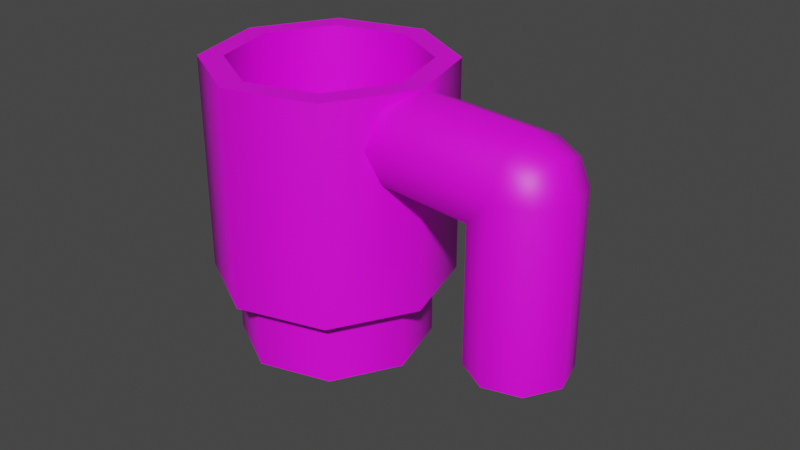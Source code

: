 # Source: mug.blend  (saved by Blender 2.93.20; exported with 4.5.12 LTS)
import bpy
from mathutils import Matrix  # noqa: F401  (used for matrix-valued properties, if any)

bpy.ops.wm.read_factory_settings(use_empty=True)
scene = bpy.context.scene
scene.name = 'Scene'

# ---- collections
col_collection = bpy.data.collections.new('Collection'); scene.collection.children.link(col_collection)

# ---- images (referenced by path relative to the original .blend; pixels are not part of the script)
import os
ASSET_DIR = os.environ.get("B2B_ASSET_DIR", "")  # directory of the original .blend (textures are referenced by path, not embedded)
HERE = os.path.dirname(os.path.abspath(__file__))  # packed textures are extracted next to this script under _unpacked/

def load_image(name, relpath, width, height, colorspace="sRGB"):
    """Load a texture the original file referenced (path relative to the .blend, or extracted next to this script)."""
    p = next((c for c in (os.path.join(HERE, relpath), os.path.join(ASSET_DIR, relpath)) if relpath and os.path.exists(c)), "")
    if p:
        img = bpy.data.images.load(p, check_existing=True)
        img.name = name
    else:  # same state as the original file: an image datablock whose file is absent (Cycles renders it pink)
        img = bpy.data.images.new(name, width, height)
        img.source = "FILE"
        img.filepath = "//" + (relpath or name)
    img.colorspace_settings.name = colorspace
    return img
img_mugred_png = load_image('mugRed.png', 'mugRed.png', 1024, 1024, 'sRGB')

# ---- materials (node trees are filled in below, after node groups)
mat_mugred = bpy.data.materials.new('MugRed')
mat_mugred.use_transparent_shadow = False

# ---- material node trees
mat_mugred.use_nodes = True; mat_mugred.node_tree.nodes.clear()
_N = mat_mugred.node_tree.nodes; _L = mat_mugred.node_tree.links
n0 = _N.new('ShaderNodeBsdfPrincipled'); n0.name = 'Principled BSDF'; n0.location = (10, 300)
n0.distribution = 'GGX'
n0.subsurface_method = 'BURLEY'
n0.inputs[3].default_value = 1.45
n0.inputs[27].default_value = (0.0, 0.0, 0.0, 1.0)
n0.inputs[28].default_value = 1.0
n1 = _N.new('ShaderNodeOutputMaterial'); n1.name = 'Material Output'; n1.location = (300, 300)
n2 = _N.new('ShaderNodeTexImage'); n2.name = 'Image Texture'; n2.location = (-286, 229)
n2.image = img_mugred_png
_L.new(n0.outputs[0], n1.inputs[0])
_L.new(n2.outputs[0], n0.inputs[0])
n1.is_active_output = True

# ---- world
world_world = bpy.data.worlds.new('World'); scene.world = world_world
world_world.use_nodes = True; world_world.node_tree.nodes.clear()
_N = world_world.node_tree.nodes; _L = world_world.node_tree.links
n0 = _N.new('ShaderNodeOutputWorld'); n0.name = 'World Output'; n0.location = (300, 300)
n1 = _N.new('ShaderNodeBackground'); n1.name = 'Background'; n1.location = (10, 300)
n1.inputs[0].default_value = (0.05088, 0.05088, 0.05088, 1.0)
_L.new(n1.outputs[0], n0.inputs[0])
n0.is_active_output = True
world_world.color = (0.05088, 0.05088, 0.05088)
world_world.use_sun_shadow = False
world_world.sun_shadow_jitter_overblur = 0.0

# ---- meshes
me_mesh_0034_mesh_0034mesh = bpy.data.meshes.new('Mesh_0034_Mesh_0034Mesh')
me_mesh_0034_mesh_0034mesh.from_pydata([(0.05517, 0.04049, 0.01736), (0.05643, 0.04497, 0.006656), (0.06235, 0.03696, 0.01821), (0.0672, 0.04051, 0.007926), (0.05769, 0.04049, -0.004047), (0.06487, 0.03696, -0.0032), (0.05822, 0.02973, -0.00848), (0.05465, 0.02973, 0.02179), (0.04441, 0.01901, 0.01609), (0.00924, 0.02973, 0.01644), (0.009763, 0.01895, 0.012), (0.0413, 0.01449, 0.004871), (0.01103, 0.01449, 0.001301), (0.04694, 0.01901, -0.005315), (0.01229, 0.01895, -0.009402), (0.01281, 0.02973, -0.01384), (0.01229, 0.0405, -0.009402), (0.01103, 0.04497, 0.001301), (0.009763, 0.0405, 0.012), (0.05822, -0.02361, -0.00848), (0.04699, -0.02361, -0.005309), (0.0413, 0.01449, 0.004871), (0.0413, -0.02361, 0.004871), (0.04447, -0.02361, 0.0161), (0.05465, -0.02361, 0.02179), (0.06586, 0.02973, 0.01862), (0.06587, -0.02361, 0.01862), (0.07157, 0.02973, 0.008441), (0.07157, -0.02361, 0.008441), (0.06839, 0.02973, -0.002786), (0.0684, -0.02361, -0.002784), (0.06587, -0.02361, 0.01862), (0.07157, -0.02361, 0.008441), (0.05465, -0.02361, 0.02179), (0.04447, -0.02361, 0.0161), (0.0684, -0.02361, -0.002784), (0.0413, -0.02361, 0.004871), (0.05822, -0.02361, -0.00848), (0.04699, -0.02361, -0.005309), (-0.01565, -0.02361, -0.03272), (0.004824, -0.02361, -0.02126), (-0.01478, -0.02361, -0.04011), (0.01067, -0.02361, -0.02587), (0.0112, -0.02361, 0.001322), (0.01859, -0.02361, 0.002194), (-0.0002546, -0.02361, 0.0218), (0.004355, -0.02361, 0.02764), (-0.02284, -0.02361, 0.02818), (-0.02371, -0.02361, 0.03557), (-0.04331, -0.02361, 0.01672), (-0.04916, -0.02361, 0.02133), (-0.04969, -0.02361, -0.00586), (-0.05708, -0.02361, -0.006731), (-0.03823, -0.02361, -0.02634), (-0.04284, -0.02361, -0.03218), (-0.05708, 0.04497, -0.006731), (-0.04284, 0.04497, -0.03218), (-0.04951, 0.04497, -0.005839), (-0.03813, 0.04497, -0.02621), (-0.01478, 0.04497, -0.04011), (-0.01567, 0.04497, -0.03254), (0.01067, 0.04497, -0.02587), (0.004697, 0.04497, -0.02116), (0.01859, 0.04497, 0.002194), (0.01103, 0.04497, 0.001301), (0.004355, 0.04497, 0.02764), (-0.0003645, 0.04497, 0.02166), (-0.02371, 0.04497, 0.03557), (-0.02281, 0.04497, 0.028), (-0.04916, 0.04497, 0.02133), (-0.04317, 0.04497, 0.01661), (-0.01478, 0.04497, -0.04011), (-0.04284, 0.04497, -0.03218), (-0.01478, -0.02361, -0.04011), (-0.04284, -0.02361, -0.03218), (-0.05708, 0.04497, -0.006731), (-0.05708, -0.02361, -0.006731), (-0.04916, 0.04497, 0.02133), (-0.04916, -0.02361, 0.02133), (-0.02371, 0.04497, 0.03557), (-0.02371, -0.02361, 0.03557), (0.004355, 0.04497, 0.02764), (0.004355, -0.02361, 0.02764), (0.01859, 0.04497, 0.002194), (0.01859, -0.02361, 0.002194), (0.01067, 0.04497, -0.02587), (0.01067, -0.02361, -0.02587), (0.0112, -0.02361, 0.001322), (0.004824, -0.02361, -0.02126), (0.0112, -0.04647, 0.001322), (0.004824, -0.04647, -0.02126), (-0.01565, -0.02361, -0.03272), (-0.01565, -0.04647, -0.03272), (-0.03823, -0.02361, -0.02634), (-0.03823, -0.04647, -0.02634), (-0.04969, -0.02361, -0.00586), (-0.04969, -0.04647, -0.00586), (-0.04331, -0.02361, 0.01672), (-0.04331, -0.04647, 0.01672), (-0.02284, -0.02361, 0.02818), (-0.02284, -0.04647, 0.02818), (-0.0002546, -0.02361, 0.0218), (-0.0002546, -0.04647, 0.0218), (-0.0002546, -0.04647, 0.0218), (0.0112, -0.04647, 0.001322), (-0.02284, -0.04647, 0.02818), (-0.04331, -0.04647, 0.01672), (0.004824, -0.04647, -0.02126), (-0.04969, -0.04647, -0.00586), (-0.01565, -0.04647, -0.03272), (-0.03823, -0.04647, -0.02634), (-0.02281, -0.01599, 0.028), (-0.04317, -0.01599, 0.01661), (-0.0003645, -0.01599, 0.02166), (0.01103, -0.01599, 0.001301), (-0.04951, -0.01599, -0.005839), (0.004697, -0.01599, -0.02116), (-0.03813, -0.01599, -0.02621), (-0.01567, -0.01599, -0.03254), (-0.02281, 0.04497, 0.028), (-0.04317, 0.04497, 0.01661), (-0.02281, -0.01599, 0.028), (-0.04317, -0.01599, 0.01661), (-0.04951, 0.04497, -0.005839), (-0.04951, -0.01599, -0.005839), (-0.03813, 0.04497, -0.02621), (-0.03813, -0.01599, -0.02621), (-0.01567, 0.04497, -0.03254), (-0.01567, -0.01599, -0.03254), (0.004697, 0.04497, -0.02116), (0.004697, -0.01599, -0.02116), (0.01103, 0.04497, 0.001301), (0.01103, -0.01599, 0.001301), (-0.0003645, 0.04497, 0.02166), (-0.0003645, -0.01599, 0.02166)], [], [(0, 1, 2), (2, 1, 3), (1, 4, 3), (3, 4, 5), (4, 6, 5), (7, 8, 9), (9, 8, 10), (8, 11, 10), (10, 11, 12), (11, 13, 12), (12, 13, 14), (13, 6, 14), (14, 6, 15), (6, 4, 15), (15, 4, 16), (4, 1, 16), (16, 1, 17), (1, 0, 17), (17, 0, 18), (6, 13, 19), (19, 13, 20), (13, 21, 20), (20, 21, 22), (21, 8, 22), (22, 8, 23), (8, 7, 23), (23, 7, 24), (7, 25, 24), (24, 25, 26), (25, 27, 26), (26, 27, 28), (27, 29, 28), (28, 29, 30), (31, 32, 33), (33, 32, 34), (32, 35, 34), (34, 35, 36), (35, 37, 36), (36, 37, 38), (18, 0, 9), (9, 0, 7), (0, 2, 7), (7, 2, 25), (2, 3, 25), (25, 3, 27), (3, 5, 27), (27, 5, 29), (5, 6, 29), (29, 6, 30), (6, 19, 30), (39, 40, 41), (41, 40, 42), (40, 43, 42), (42, 43, 44), (43, 45, 44), (44, 45, 46), (45, 47, 46), (46, 47, 48), (47, 49, 48), (48, 49, 50), (49, 51, 50), (50, 51, 52), (51, 53, 52), (52, 53, 54), (53, 39, 54), (54, 39, 41), (55, 56, 57), (57, 56, 58), (56, 59, 58), (58, 59, 60), (59, 61, 60), (60, 61, 62), (61, 63, 62), (62, 63, 64), (63, 65, 64), (64, 65, 66), (65, 67, 66), (66, 67, 68), (67, 69, 68), (68, 69, 70), (69, 55, 70), (70, 55, 57), (71, 72, 73), (73, 72, 74), (72, 75, 74), (74, 75, 76), (75, 77, 76), (76, 77, 78), (77, 79, 78), (78, 79, 80), (79, 81, 80), (80, 81, 82), (81, 83, 82), (82, 83, 84), (83, 85, 84), (84, 85, 86), (85, 71, 86), (86, 71, 73), (87, 88, 89), (89, 88, 90), (88, 91, 90), (90, 91, 92), (91, 93, 92), (92, 93, 94), (93, 95, 94), (94, 95, 96), (95, 97, 96), (96, 97, 98), (97, 99, 98), (98, 99, 100), (99, 101, 100), (100, 101, 102), (101, 87, 102), (102, 87, 89), (103, 104, 105), (105, 104, 106), (104, 107, 106), (106, 107, 108), (107, 109, 108), (108, 109, 110), (111, 112, 113), (113, 112, 114), (112, 115, 114), (114, 115, 116), (115, 117, 116), (116, 117, 118), (119, 120, 121), (121, 120, 122), (120, 123, 122), (122, 123, 124), (123, 125, 124), (124, 125, 126), (125, 127, 126), (126, 127, 128), (127, 129, 128), (128, 129, 130), (129, 131, 130), (130, 131, 132), (131, 133, 132), (132, 133, 134), (133, 119, 134), (134, 119, 121)])
me_mesh_0034_mesh_0034mesh.polygons.foreach_set('use_smooth', [True] * 142)
_k = set([(8, 11), (8, 21), (9, 10), (9, 18), (10, 12), (11, 13), (12, 14), (13, 21), (14, 15), (15, 16), (16, 17), (17, 18), (19, 20), (19, 30), (20, 22), (22, 23), (23, 24), (24, 26), (26, 28), (28, 30), (31, 32), (31, 33), (32, 35), (33, 34), (34, 36), (35, 37), (36, 38), (37, 38), (39, 40), (39, 53), (40, 43), (41, 42), (41, 54), (42, 44), (43, 45), (44, 46), (45, 47), (46, 48), (47, 49), (48, 50), (49, 51), (50, 52), (51, 53), (52, 54), (55, 56), (55, 69), (56, 59), (57, 58), (57, 70), (58, 60), (59, 61), (60, 62), (61, 63), (62, 64), (63, 65), (64, 66), (65, 67), (66, 68), (67, 69), (68, 70), (71, 72), (71, 85), (72, 75), (73, 74), (73, 86), (74, 76), (75, 77), (76, 78), (77, 79), (78, 80), (79, 81), (80, 82), (81, 83), (82, 84), (83, 85), (84, 86), (87, 88), (87, 101), (88, 91), (89, 90), (89, 102), (90, 92), (91, 93), (92, 94), (93, 95), (94, 96), (95, 97), (96, 98), (97, 99), (98, 100), (99, 101), (100, 102), (103, 104), (103, 105), (104, 107), (105, 106), (106, 108), (107, 109), (108, 110), (109, 110), (111, 112), (111, 113), (112, 115), (113, 114), (114, 116), (115, 117), (116, 118), (117, 118), (119, 120), (119, 133), (120, 123), (121, 122), (121, 134), (122, 124), (123, 125), (124, 126), (125, 127), (126, 128), (127, 129), (128, 130), (129, 131), (130, 132), (131, 133), (132, 134)])
me_mesh_0034_mesh_0034mesh.attributes.new('sharp_edge', 'BOOLEAN', 'EDGE').data.foreach_set('value', [ (min(e.vertices), max(e.vertices)) in _k for e in me_mesh_0034_mesh_0034mesh.edges])
_uv = me_mesh_0034_mesh_0034mesh.uv_layers.new(name='UVMap')
_uv.uv.foreach_set('vector', [0.3872, 0.2895, 0.4167, 0.2895, 0.3872, 0.3061, 0.3872, 0.3061, 0.4167, 0.2895, 0.4167, 0.3144, 0.4167, 0.2895, 0.4461, 0.2895, 0.4167, 0.3144, 0.4167, 0.3144, 0.4461, 0.2895, 0.4461, 0.3061, 0.4461, 0.2895, 0.4583, 0.2895, 0.4461, 0.3061, 0.375, 0.2895, 0.3872, 0.2645, 0.375, 0.1842, 0.375, 0.1842, 0.3872, 0.2645, 0.3872, 0.1842, 0.3872, 0.2645, 0.4167, 0.2544, 0.3872, 0.1842, 0.3872, 0.1842, 0.4167, 0.2544, 0.4167, 0.1842, 0.4167, 0.2544, 0.4461, 0.2645, 0.4167, 0.1842, 0.4167, 0.1842, 0.4461, 0.2645, 0.4461, 0.1842, 0.4461, 0.2645, 0.4583, 0.2895, 0.4461, 0.1842, 0.4461, 0.1842, 0.4583, 0.2895, 0.4583, 0.1842, 0.4583, 0.2895, 0.4461, 0.2895, 0.4583, 0.1842, 0.4583, 0.1842, 0.4461, 0.2895, 0.4461, 0.1842, 0.4461, 0.2895, 0.4167, 0.2895, 0.4461, 0.1842, 0.4461, 0.1842, 0.4167, 0.2895, 0.4167, 0.1842, 0.4167, 0.2895, 0.3872, 0.2895, 0.4167, 0.1842, 0.4167, 0.1842, 0.3872, 0.2895, 0.3872, 0.1842, 0.4583, 0.2895, 0.4461, 0.2645, 0.4583, 0.2895, 0.4583, 0.2895, 0.4461, 0.2645, 0.4461, 0.2647, 0.4461, 0.2645, 0.4167, 0.2544, 0.4461, 0.2647, 0.4461, 0.2647, 0.4167, 0.2544, 0.4167, 0.2544, 0.4167, 0.2544, 0.3872, 0.2645, 0.4167, 0.2544, 0.4167, 0.2544, 0.3872, 0.2645, 0.3872, 0.2647, 0.3872, 0.2645, 0.375, 0.2895, 0.3872, 0.2647, 0.3872, 0.2647, 0.375, 0.2895, 0.375, 0.2895, 0.375, 0.2895, 0.3872, 0.3143, 0.375, 0.2895, 0.375, 0.2895, 0.3872, 0.3143, 0.3872, 0.3143, 0.3872, 0.3143, 0.4167, 0.3246, 0.3872, 0.3143, 0.3872, 0.3143, 0.4167, 0.3246, 0.4167, 0.3246, 0.4167, 0.3246, 0.4461, 0.3143, 0.4167, 0.3246, 0.4167, 0.3246, 0.4461, 0.3143, 0.4461, 0.3143, 0.3872, 0.3143, 0.4167, 0.3246, 0.375, 0.2895, 0.375, 0.2895, 0.4167, 0.3246, 0.3872, 0.2647, 0.4167, 0.3246, 0.4461, 0.3143, 0.3872, 0.2647, 0.3872, 0.2647, 0.4461, 0.3143, 0.4167, 0.2544, 0.4461, 0.3143, 0.4583, 0.2895, 0.4167, 0.2544, 0.4167, 0.2544, 0.4583, 0.2895, 0.4461, 0.2647, 0.3872, 0.1842, 0.3872, 0.2895, 0.375, 0.1842, 0.375, 0.1842, 0.3872, 0.2895, 0.375, 0.2895, 0.3872, 0.2895, 0.3872, 0.3061, 0.375, 0.2895, 0.375, 0.2895, 0.3872, 0.3061, 0.3872, 0.3143, 0.3872, 0.3061, 0.4167, 0.3144, 0.3872, 0.3143, 0.3872, 0.3143, 0.4167, 0.3144, 0.4167, 0.3246, 0.4167, 0.3144, 0.4461, 0.3061, 0.4167, 0.3246, 0.4167, 0.3246, 0.4461, 0.3061, 0.4461, 0.3143, 0.4461, 0.3061, 0.4583, 0.2895, 0.4461, 0.3143, 0.4461, 0.3143, 0.4583, 0.2895, 0.4461, 0.3143, 0.4583, 0.2895, 0.4583, 0.2895, 0.4461, 0.3143, 0.5005, 0.114, 0.4759, 0.1639, 0.5208, 0.114, 0.5208, 0.114, 0.4759, 0.1639, 0.4903, 0.1761, 0.4759, 0.1639, 0.4167, 0.1846, 0.4903, 0.1761, 0.4903, 0.1761, 0.4167, 0.1846, 0.4167, 0.2018, 0.4167, 0.1846, 0.3574, 0.1639, 0.4167, 0.2018, 0.4167, 0.2018, 0.3574, 0.1639, 0.343, 0.1761, 0.3574, 0.1639, 0.3328, 0.114, 0.343, 0.1761, 0.343, 0.1761, 0.3328, 0.114, 0.3125, 0.114, 0.3328, 0.114, 0.3574, 0.06412, 0.3125, 0.114, 0.3125, 0.114, 0.3574, 0.06412, 0.343, 0.05201, 0.3574, 0.06412, 0.4167, 0.04345, 0.343, 0.05201, 0.343, 0.05201, 0.4167, 0.04345, 0.4167, 0.02632, 0.4167, 0.04345, 0.4759, 0.06412, 0.4167, 0.02632, 0.4167, 0.02632, 0.4759, 0.06412, 0.4903, 0.05201, 0.4759, 0.06412, 0.5005, 0.114, 0.4903, 0.05201, 0.4903, 0.05201, 0.5005, 0.114, 0.5208, 0.114, 0.4167, 0.02632, 0.4903, 0.05201, 0.4167, 0.04386, 0.4167, 0.04386, 0.4903, 0.05201, 0.4756, 0.06439, 0.4903, 0.05201, 0.5208, 0.114, 0.4756, 0.06439, 0.4756, 0.06439, 0.5208, 0.114, 0.5, 0.114, 0.5208, 0.114, 0.4903, 0.1761, 0.5, 0.114, 0.5, 0.114, 0.4903, 0.1761, 0.4756, 0.1637, 0.4903, 0.1761, 0.4167, 0.2018, 0.4756, 0.1637, 0.4756, 0.1637, 0.4167, 0.2018, 0.4167, 0.1842, 0.4167, 0.2018, 0.343, 0.1761, 0.4167, 0.1842, 0.4167, 0.1842, 0.343, 0.1761, 0.3577, 0.1637, 0.343, 0.1761, 0.3125, 0.114, 0.3577, 0.1637, 0.3577, 0.1637, 0.3125, 0.114, 0.3333, 0.114, 0.3125, 0.114, 0.343, 0.05201, 0.3333, 0.114, 0.3333, 0.114, 0.343, 0.05201, 0.3577, 0.06441, 0.343, 0.05201, 0.4167, 0.02632, 0.3577, 0.06441, 0.3577, 0.06441, 0.4167, 0.02632, 0.4167, 0.04386, 0.5208, 0.114, 0.4903, 0.05201, 0.5208, 0.114, 0.5208, 0.114, 0.4903, 0.05201, 0.4903, 0.05201, 0.4903, 0.05201, 0.4167, 0.02632, 0.4903, 0.05201, 0.4903, 0.05201, 0.4167, 0.02632, 0.4167, 0.02632, 0.4167, 0.02632, 0.343, 0.05201, 0.4167, 0.02632, 0.4167, 0.02632, 0.343, 0.05201, 0.343, 0.05201, 0.343, 0.05201, 0.3125, 0.114, 0.343, 0.05201, 0.343, 0.05201, 0.3125, 0.114, 0.3125, 0.114, 0.3125, 0.114, 0.343, 0.1761, 0.3125, 0.114, 0.3125, 0.114, 0.343, 0.1761, 0.343, 0.1761, 0.343, 0.1761, 0.4167, 0.2018, 0.343, 0.1761, 0.343, 0.1761, 0.4167, 0.2018, 0.4167, 0.2018, 0.4167, 0.2018, 0.4903, 0.1761, 0.4167, 0.2018, 0.4167, 0.2018, 0.4903, 0.1761, 0.4903, 0.1761, 0.4903, 0.1761, 0.5208, 0.114, 0.4903, 0.1761, 0.4903, 0.1761, 0.5208, 0.114, 0.5208, 0.114, 0.4167, 0.1846, 0.4759, 0.1639, 0.4167, 0.1846, 0.4167, 0.1846, 0.4759, 0.1639, 0.4759, 0.1639, 0.4759, 0.1639, 0.5005, 0.114, 0.4759, 0.1639, 0.4759, 0.1639, 0.5005, 0.114, 0.5005, 0.114, 0.5005, 0.114, 0.4759, 0.06412, 0.5005, 0.114, 0.5005, 0.114, 0.4759, 0.06412, 0.4759, 0.06412, 0.4759, 0.06412, 0.4167, 0.04345, 0.4759, 0.06412, 0.4759, 0.06412, 0.4167, 0.04345, 0.4167, 0.04345, 0.4167, 0.04345, 0.3574, 0.06412, 0.4167, 0.04345, 0.4167, 0.04345, 0.3574, 0.06412, 0.3574, 0.06412, 0.3574, 0.06412, 0.3328, 0.114, 0.3574, 0.06412, 0.3574, 0.06412, 0.3328, 0.114, 0.3328, 0.114, 0.3328, 0.114, 0.3574, 0.1639, 0.3328, 0.114, 0.3328, 0.114, 0.3574, 0.1639, 0.3574, 0.1639, 0.3574, 0.1639, 0.4167, 0.1846, 0.3574, 0.1639, 0.3574, 0.1639, 0.4167, 0.1846, 0.4167, 0.1846, 0.3574, 0.1639, 0.4167, 0.1846, 0.3328, 0.114, 0.3328, 0.114, 0.4167, 0.1846, 0.3574, 0.06412, 0.4167, 0.1846, 0.4759, 0.1639, 0.3574, 0.06412, 0.3574, 0.06412, 0.4759, 0.1639, 0.4167, 0.04345, 0.4759, 0.1639, 0.5005, 0.114, 0.4167, 0.04345, 0.4167, 0.04345, 0.5005, 0.114, 0.4759, 0.06412, 0.3333, 0.114, 0.3577, 0.06441, 0.3577, 0.1637, 0.3577, 0.1637, 0.3577, 0.06441, 0.4167, 0.1842, 0.3577, 0.06441, 0.4167, 0.04386, 0.4167, 0.1842, 0.4167, 0.1842, 0.4167, 0.04386, 0.4756, 0.1637, 0.4167, 0.04386, 0.4756, 0.06439, 0.4756, 0.1637, 0.4756, 0.1637, 0.4756, 0.06439, 0.5, 0.114, 0.3333, 0.114, 0.3577, 0.06441, 0.3333, 0.114, 0.3333, 0.114, 0.3577, 0.06441, 0.3577, 0.06441, 0.3577, 0.06441, 0.4167, 0.04386, 0.3577, 0.06441, 0.3577, 0.06441, 0.4167, 0.04386, 0.4167, 0.04386, 0.4167, 0.04386, 0.4756, 0.06439, 0.4167, 0.04386, 0.4167, 0.04386, 0.4756, 0.06439, 0.4756, 0.06439, 0.4756, 0.06439, 0.5, 0.114, 0.4756, 0.06439, 0.4756, 0.06439, 0.5, 0.114, 0.5, 0.114, 0.5, 0.114, 0.4756, 0.1637, 0.5, 0.114, 0.5, 0.114, 0.4756, 0.1637, 0.4756, 0.1637, 0.4756, 0.1637, 0.4167, 0.1842, 0.4756, 0.1637, 0.4756, 0.1637, 0.4167, 0.1842, 0.4167, 0.1842, 0.4167, 0.1842, 0.3577, 0.1637, 0.4167, 0.1842, 0.4167, 0.1842, 0.3577, 0.1637, 0.3577, 0.1637, 0.3577, 0.1637, 0.3333, 0.114, 0.3577, 0.1637, 0.3577, 0.1637, 0.3333, 0.114, 0.3333, 0.114])
me_mesh_0034_mesh_0034mesh.materials.append(mat_mugred)
me_mesh_0034_mesh_0034mesh.use_remesh_fix_poles = True
me_mesh_0034_mesh_0034mesh.use_remesh_preserve_attributes = False
me_mesh_0034_mesh_0034mesh.update()
me_mesh_0034_mesh_0034mesh.normals_split_custom_set([tuple(v) for v in zip(*[iter([-0.08883, -0.7187, -0.6897, -0.189, -0.9816, -0.02774, -0.4306, -0.5286, -0.7316, -0.4306, -0.5286, -0.7316, -0.189, -0.9816, -0.02774, -0.7035, -0.7059, -0.08269, -0.189, -0.9816, -0.02774, -0.2365, -0.7149, 0.658, -0.7035, -0.7059, -0.08269, -0.7035, -0.7059, -0.08269, -0.2365, -0.7149, 0.658, -0.6039, -0.5138, 0.6094, -0.2365, -0.7149, 0.658, -0.2332, -0.1187, 0.9652, -0.6039, -0.5138, 0.6094, -0.002187, -0.1186, -0.9929, 0.4363, 0.3393, -0.8334, 0.1168, 0.0001713, -0.9932, 0.1168, 0.0001713, -0.9932, 0.4363, 0.3393, -0.8334, 0.08229, 0.707, -0.7024, 0.4363, 0.3393, -0.8334, -0.0007652, 1.0, 0.0006073, 0.08229, 0.707, -0.7024, 0.08229, 0.707, -0.7024, -0.0007652, 1.0, 0.0006073, -0.000724, 1.0, 0.0003865, -0.0007652, 1.0, 0.0006073, 0.2309, 0.3397, 0.9117, -0.000724, 1.0, 0.0003865, -0.000724, 1.0, 0.0003865, 0.2309, 0.3397, 0.9117, -0.08368, 0.7075, 0.7018, 0.2309, 0.3397, 0.9117, -0.2332, -0.1187, 0.9652, -0.08368, 0.7075, 0.7018, -0.08368, 0.7075, 0.7018, -0.2332, -0.1187, 0.9652, -0.1172, -2.002e-05, 0.9931, -0.2332, -0.1187, 0.9652, -0.2365, -0.7149, 0.658, -0.1172, -2.002e-05, 0.9931, -0.1172, -2.002e-05, 0.9931, -0.2365, -0.7149, 0.658, -0.08289, -0.7071, 0.7023, -0.2365, -0.7149, 0.658, -0.189, -0.9816, -0.02774, -0.08289, -0.7071, 0.7023, -0.08289, -0.7071, 0.7023, -0.189, -0.9816, -0.02774, -9.366e-05, -1.0, -7.586e-05, -0.189, -0.9816, -0.02774, -0.08883, -0.7187, -0.6897, -9.366e-05, -1.0, -7.586e-05, -9.366e-05, -1.0, -7.586e-05, -0.08883, -0.7187, -0.6897, 0.08265, -0.7071, -0.7022, -0.2332, -0.1187, 0.9652, 0.2309, 0.3397, 0.9117, -0.1173, 0.0002127, 0.9931, -0.1173, 0.0002127, 0.9931, 0.2309, 0.3397, 0.9117, 0.6195, 0.0003748, 0.785, 0.2309, 0.3397, 0.9117, 0.9931, 0.0005289, 0.1176, 0.6195, 0.0003748, 0.785, 0.6195, 0.0003748, 0.785, 0.9931, 0.0005289, 0.1176, 0.9931, 0.0005276, 0.1175, 0.9931, 0.0005289, 0.1176, 0.4363, 0.3393, -0.8334, 0.9931, 0.0005276, 0.1175, 0.9931, 0.0005276, 0.1175, 0.4363, 0.3393, -0.8334, 0.7848, 0.0006705, -0.6197, 0.4363, 0.3393, -0.8334, -0.002187, -0.1186, -0.9929, 0.7848, 0.0006705, -0.6197, 0.7848, 0.0006705, -0.6197, -0.002187, -0.1186, -0.9929, 0.1171, -3.655e-05, -0.9931, -0.002187, -0.1186, -0.9929, -0.6301, -0.1573, -0.7604, 0.1171, -3.655e-05, -0.9931, 0.1171, -3.655e-05, -0.9931, -0.6301, -0.1573, -0.7604, -0.6194, -6.478e-05, -0.7851, -0.6301, -0.1573, -0.7604, -0.9757, -0.1899, -0.1094, -0.6194, -6.478e-05, -0.7851, -0.6194, -6.478e-05, -0.7851, -0.9757, -0.1899, -0.1094, -0.9931, -9.777e-05, -0.1171, -0.9757, -0.1899, -0.1094, -0.7927, -0.169, 0.5857, -0.9931, -9.777e-05, -0.1171, -0.9931, -9.777e-05, -0.1171, -0.7927, -0.169, 0.5857, -0.7851, -0.0001071, 0.6194, 0.0, 1.0, 0.0, 0.0, 1.0, 0.0, 0.0, 1.0, 0.0, 0.0, 1.0, 0.0, 0.0, 1.0, 0.0, 0.0, 1.0, 0.0, 0.0, 1.0, 0.0, 0.0, 1.0, 0.0, 0.0, 1.0, 0.0, 0.0, 1.0, 0.0, 0.0, 1.0, 0.0, 0.0, 1.0, 0.0, 0.0, 1.0, 0.0, 0.0, 1.0, 0.0, 0.0, 1.0, 0.0, 0.0, 1.0, 0.0, 0.0, 1.0, 0.0, 0.0, 1.0, 0.0, 0.08265, -0.7071, -0.7022, -0.08883, -0.7187, -0.6897, 0.1168, 0.0001713, -0.9932, 0.1168, 0.0001713, -0.9932, -0.08883, -0.7187, -0.6897, -0.002187, -0.1186, -0.9929, -0.08883, -0.7187, -0.6897, -0.4306, -0.5286, -0.7316, -0.002187, -0.1186, -0.9929, -0.002187, -0.1186, -0.9929, -0.4306, -0.5286, -0.7316, -0.6301, -0.1573, -0.7604, -0.4306, -0.5286, -0.7316, -0.7035, -0.7059, -0.08269, -0.6301, -0.1573, -0.7604, -0.6301, -0.1573, -0.7604, -0.7035, -0.7059, -0.08269, -0.9757, -0.1899, -0.1094, -0.7035, -0.7059, -0.08269, -0.6039, -0.5138, 0.6094, -0.9757, -0.1899, -0.1094, -0.9757, -0.1899, -0.1094, -0.6039, -0.5138, 0.6094, -0.7927, -0.169, 0.5857, -0.6039, -0.5138, 0.6094, -0.2332, -0.1187, 0.9652, -0.7927, -0.169, 0.5857, -0.7927, -0.169, 0.5857, -0.2332, -0.1187, 0.9652, -0.7851, -0.0001071, 0.6194, -0.2332, -0.1187, 0.9652, -0.1173, 0.0002127, 0.9931, -0.7851, -0.0001071, 0.6194, 0.0, 1.0, -4.696e-08, 0.0, 1.0, -3.494e-08, 0.0, 1.0, -1.574e-08, 0.0, 1.0, -1.574e-08, 0.0, 1.0, -3.494e-08, 0.0, 1.0, -3.477e-08, 0.0, 1.0, -3.494e-08, 0.0, 1.0, 6.68e-08, 0.0, 1.0, -3.477e-08, 0.0, 1.0, -3.477e-08, 0.0, 1.0, 6.68e-08, 0.0, 1.0, 6.47e-08, 0.0, 1.0, 6.68e-08, 0.0, 1.0, 3.292e-07, 0.0, 1.0, 6.47e-08, 0.0, 1.0, 6.47e-08, 0.0, 1.0, 3.292e-07, 0.0, 1.0, 2.502e-07, 0.0, 1.0, 3.292e-07, 0.0, 1.0, 6.274e-08, 0.0, 1.0, 2.502e-07, 0.0, 1.0, 2.502e-07, 0.0, 1.0, 6.274e-08, 0.0, 1.0, 3.389e-08, 0.0, 1.0, 6.274e-08, 0.0, 1.0, 3.494e-08, 0.0, 1.0, 3.389e-08, 0.0, 1.0, 3.389e-08, 0.0, 1.0, 3.494e-08, 0.0, 1.0, 5.05e-08, 0.0, 1.0, 3.494e-08, 0.0, 1.0, -3.668e-09, 0.0, 1.0, 5.05e-08, 0.0, 1.0, 5.05e-08, 0.0, 1.0, -3.668e-09, 0.0, 1.0, -2.362e-08, 0.0, 1.0, -3.668e-09, 0.0, 1.0, -4.555e-07, 0.0, 1.0, -2.362e-08, 0.0, 1.0, -2.362e-08, 0.0, 1.0, -4.555e-07, 0.0, 1.0, -3.914e-07, 0.0, 1.0, -4.555e-07, 0.0, 1.0, -4.696e-08, 0.0, 1.0, -3.914e-07, 0.0, 1.0, -3.914e-07, 0.0, 1.0, -4.696e-08, 0.0, 1.0, -1.574e-08, 0.0, -1.0, 1.378e-07, 0.0, -1.0, 6.905e-08, 0.0, -1.0, 1.891e-07, 0.0, -1.0, 1.891e-07, 0.0, -1.0, 6.905e-08, 0.0, -1.0, 3.562e-08, 0.0, -1.0, 6.905e-08, 0.0, -1.0, -3.101e-07, 0.0, -1.0, 3.562e-08, 0.0, -1.0, 3.562e-08, 0.0, -1.0, -3.101e-07, 0.0, -1.0, -3.985e-07, 0.0, -1.0, -3.101e-07, 0.0, -1.0, -2.841e-07, 0.0, -1.0, -3.985e-07, 0.0, -1.0, -3.985e-07, 0.0, -1.0, -2.841e-07, 0.0, -1.0, -2.462e-07, 0.0, -1.0, -2.841e-07, 0.0, -1.0, -6.306e-08, 0.0, -1.0, -2.462e-07, 0.0, -1.0, -2.462e-07, 0.0, -1.0, -6.306e-08, 0.0, -1.0, -2.365e-08, 0.0, -1.0, -6.306e-08, 0.0, -1.0, -1.378e-07, 0.0, -1.0, -2.365e-08, 0.0, -1.0, -2.365e-08, 0.0, -1.0, -1.378e-07, 0.0, -1.0, -1.802e-07, 0.0, -1.0, -1.378e-07, 0.0, -1.0, -1.722e-08, 0.0, -1.0, -1.802e-07, 0.0, -1.0, -1.802e-07, 0.0, -1.0, -1.722e-08, 0.0, -1.0, -2.215e-08, 0.0, -1.0, -1.722e-08, 0.0, -1.0, 0.0, 0.0, -1.0, -2.215e-08, 0.0, -1.0, -2.215e-08, 0.0, -1.0, 0.0, 0.0, -1.0, 2.365e-08, 0.0, -1.0, 0.0, 0.0, -1.0, 1.378e-07, 0.0, -1.0, 2.365e-08, 0.0, -1.0, 2.365e-08, 0.0, -1.0, 1.378e-07, 0.0, -1.0, 1.891e-07, -0.1171, 0.0, 0.9931, 0.6194, 0.0, 0.785, -0.1171, 0.0, 0.9931, -0.1171, 0.0, 0.9931, 0.6194, 0.0, 0.785, 0.6194, 0.0, 0.7851, 0.6194, 0.0, 0.785, 0.9931, 0.0, 0.1171, 0.6194, 0.0, 0.7851, 0.6194, 0.0, 0.7851, 0.9931, 0.0, 0.1171, 0.9931, 0.0, 0.1171, 0.9931, 0.0, 0.1171, 0.7851, 0.0, -0.6194, 0.9931, 0.0, 0.1171, 0.9931, 0.0, 0.1171, 0.7851, 0.0, -0.6194, 0.7851, 0.0, -0.6194, 0.7851, 0.0, -0.6194, 0.1171, 0.0, -0.9931, 0.7851, 0.0, -0.6194, 0.7851, 0.0, -0.6194, 0.1171, 0.0, -0.9931, 0.1171, 0.0, -0.9931, 0.1171, 0.0, -0.9931, -0.6194, 0.0, -0.7851, 0.1171, 0.0, -0.9931, 0.1171, 0.0, -0.9931, -0.6194, 0.0, -0.7851, -0.6194, 0.0, -0.7851, -0.6194, 0.0, -0.7851, -0.9931, 0.0, -0.1171, -0.6194, 0.0, -0.7851, -0.6194, 0.0, -0.7851, -0.9931, 0.0, -0.1171, -0.9931, 0.0, -0.1171, -0.9931, 0.0, -0.1171, -0.7851, 0.0, 0.6194, -0.9931, 0.0, -0.1171, -0.9931, 0.0, -0.1171, -0.7851, 0.0, 0.6194, -0.7851, 0.0, 0.6194, -0.7851, 0.0, 0.6194, -0.1171, 0.0, 0.9931, -0.7851, 0.0, 0.6194, -0.7851, 0.0, 0.6194, -0.1171, 0.0, 0.9931, -0.1171, 0.0, 0.9931, -0.9931, 0.0, -0.1172, -0.7851, 0.0, 0.6194, -0.9931, 0.0, -0.1171, -0.9931, 0.0, -0.1171, -0.7851, 0.0, 0.6194, -0.7851, 0.0, 0.6194, -0.7851, 0.0, 0.6194, -0.1171, 0.0, 0.9931, -0.7851, 0.0, 0.6194, -0.7851, 0.0, 0.6194, -0.1171, 0.0, 0.9931, -0.1171, 0.0, 0.9931, -0.1171, 0.0, 0.9931, 0.6194, 0.0, 0.7851, -0.1171, 0.0, 0.9931, -0.1171, 0.0, 0.9931, 0.6194, 0.0, 0.7851, 0.6194, 0.0, 0.7851, 0.6194, 0.0, 0.7851, 0.9931, 0.0, 0.1171, 0.6194, 0.0, 0.7851, 0.6194, 0.0, 0.7851, 0.9931, 0.0, 0.1171, 0.9931, 0.0, 0.1171, 0.9931, 0.0, 0.1171, 0.7851, 0.0, -0.6194, 0.9931, 0.0, 0.1171, 0.9931, 0.0, 0.1171, 0.7851, 0.0, -0.6194, 0.7851, 0.0, -0.6194, 0.7851, 0.0, -0.6194, 0.1171, 0.0, -0.9931, 0.7851, 0.0, -0.6194, 0.7851, 0.0, -0.6194, 0.1171, 0.0, -0.9931, 0.1171, 0.0, -0.9931, 0.1171, 0.0, -0.9931, -0.6194, 0.0, -0.7851, 0.1171, 0.0, -0.9931, 0.1171, 0.0, -0.9931, -0.6194, 0.0, -0.7851, -0.6194, 0.0, -0.7851, -0.6194, 0.0, -0.7851, -0.9931, 0.0, -0.1172, -0.6194, 0.0, -0.7851, -0.6194, 0.0, -0.7851, -0.9931, 0.0, -0.1172, -0.9931, 0.0, -0.1171, 0.0, 1.0, 0.0, 0.0, 1.0, 0.0, 0.0, 1.0, 0.0, 0.0, 1.0, 0.0, 0.0, 1.0, 0.0, 0.0, 1.0, 0.0, 0.0, 1.0, 0.0, 0.0, 1.0, 0.0, 0.0, 1.0, 0.0, 0.0, 1.0, 0.0, 0.0, 1.0, 0.0, 0.0, 1.0, 0.0, 0.0, 1.0, 0.0, 0.0, 1.0, 0.0, 0.0, 1.0, 0.0, 0.0, 1.0, 0.0, 0.0, 1.0, 0.0, 0.0, 1.0, 0.0, 0.0, -1.0, 0.0, 0.0, -1.0, 5.907e-08, 0.0, -1.0, 0.0, 0.0, -1.0, 0.0, 0.0, -1.0, 5.907e-08, 0.0, -1.0, -2.953e-08, 0.0, -1.0, 5.907e-08, 0.0, -1.0, 7.127e-08, 0.0, -1.0, -2.953e-08, 0.0, -1.0, -2.953e-08, 0.0, -1.0, 7.127e-08, 0.0, -1.0, -3.817e-08, 0.0, -1.0, 7.127e-08, 0.0, -1.0, 1.043e-07, 0.0, -1.0, -3.817e-08, 0.0, -1.0, -3.817e-08, 0.0, -1.0, 1.043e-07, 0.0, -1.0, 0.0, -0.1171, 0.0, 0.9931, -0.7851, 0.0, 0.6194, -0.1171, 0.0, 0.9931, -0.1171, 0.0, 0.9931, -0.7851, 0.0, 0.6194, -0.785, 0.0, 0.6194, -0.7851, 0.0, 0.6194, -0.9932, 0.0, -0.1168, -0.785, 0.0, 0.6194, -0.785, 0.0, 0.6194, -0.9932, 0.0, -0.1168, -0.9932, 0.0, -0.1168, -0.9932, 0.0, -0.1168, -0.6194, 0.0, -0.7851, -0.9932, 0.0, -0.1168, -0.9932, 0.0, -0.1168, -0.6194, 0.0, -0.7851, -0.6194, 0.0, -0.7851, -0.6194, 0.0, -0.7851, 0.1171, 0.0, -0.9931, -0.6194, 0.0, -0.7851, -0.6194, 0.0, -0.7851, 0.1171, 0.0, -0.9931, 0.1171, 0.0, -0.9931, 0.1171, 0.0, -0.9931, 0.7851, 0.0, -0.6194, 0.1171, 0.0, -0.9931, 0.1171, 0.0, -0.9931, 0.7851, 0.0, -0.6194, 0.785, 0.0, -0.6194, 0.7851, 0.0, -0.6194, 0.9931, 0.0, 0.1175, 0.785, 0.0, -0.6194, 0.785, 0.0, -0.6194, 0.9931, 0.0, 0.1175, 0.9931, 0.0, 0.1174, 0.9931, 0.0, 0.1175, 0.6194, 0.0, 0.7851, 0.9931, 0.0, 0.1174, 0.9931, 0.0, 0.1174, 0.6194, 0.0, 0.7851, 0.6194, 0.0, 0.7851, 0.6194, 0.0, 0.7851, -0.1171, 0.0, 0.9931, 0.6194, 0.0, 0.7851, 0.6194, 0.0, 0.7851, -0.1171, 0.0, 0.9931, -0.1171, 0.0, 0.9931])] * 3)])

# ---- objects
ob_mesh_0034_mesh_0034mesh = bpy.data.objects.new('Mesh_0034_Mesh_0034Mesh', me_mesh_0034_mesh_0034mesh)

# ---- transforms, parenting, visibility, modifiers, constraints
ob_mesh_0034_mesh_0034mesh.location = (0.0, 0.0, 0.0)
ob_mesh_0034_mesh_0034mesh.rotation_euler = (1.571, -0.0, 0.0)

# ---- collection membership
col_collection.objects.link(ob_mesh_0034_mesh_0034mesh)

# ---- scene / render settings (as saved in the file)
scene.frame_start = 1; scene.frame_end = 250; scene.frame_set(1)
scene.render.engine = 'BLENDER_EEVEE_NEXT'
scene.cycles.use_denoising = False
scene.cycles.samples = 128
scene.cycles.sampling_pattern = 'TABULATED_SOBOL'
scene.cycles.use_adaptive_sampling = False
scene.cycles.use_light_tree = False
scene.view_settings.view_transform = 'Filmic'
bpy.context.view_layer.update()

# ---- added for rendering (the .blend has no active camera and no usable light): camera, sun
cam_auto = bpy.data.cameras.new('AutoCamera')
cam_auto.lens = 50.0
cam_auto.sensor_width = 36.0
cam_auto.clip_end = 1000.0
ob_auto_camera = bpy.data.objects.new('AutoCamera', cam_auto)
scene.collection.objects.link(ob_auto_camera)
ob_auto_camera.location = (0.192288, -0.219785, 0.147284)
ob_auto_camera.rotation_euler = (1.09748, -7.21219e-08, 0.694738)
scene.camera = ob_auto_camera
light_auto_sun = bpy.data.lights.new('AutoSun', 'SUN')
light_auto_sun.energy = 3.0
light_auto_sun.angle = 0.0523599
ob_auto_sun = bpy.data.objects.new('AutoSun', light_auto_sun)
scene.collection.objects.link(ob_auto_sun)
ob_auto_sun.rotation_euler = (0.872665, 0.174533, 0.523599)
bpy.context.view_layer.update()

